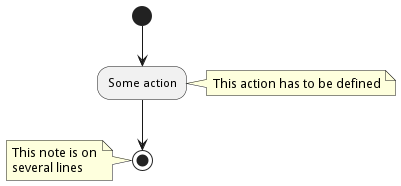

The diagram above was rendered by PlantUML. Its source (embedded in the PNG):
@startuml
(*) --> "Some action"
note right: This action has to be defined
"Some action" --> (*)
note left
	This note is on
	several lines
end note
@enduml